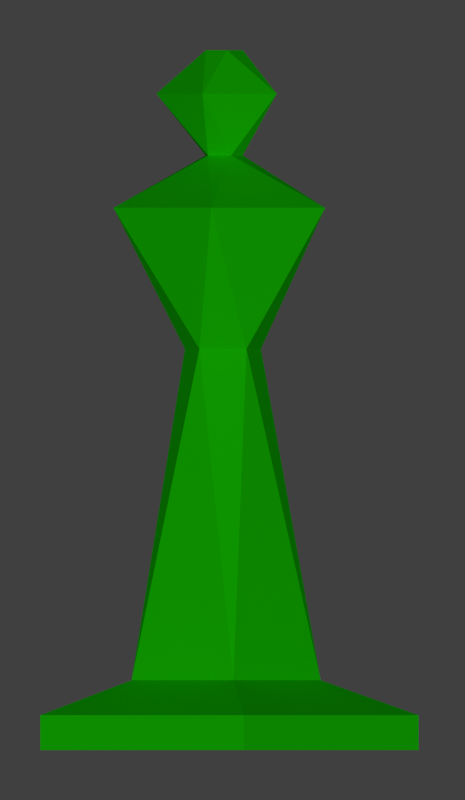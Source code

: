# Source: Morphy.blend  (saved by Blender 2.79.0; exported with 4.5.12 LTS)
import bpy
from mathutils import Matrix  # noqa: F401  (used for matrix-valued properties, if any)

bpy.ops.wm.read_factory_settings(use_empty=True)
scene = bpy.context.scene
scene.name = 'Scene'

# ---- collections
col_collection_1 = bpy.data.collections.new('Collection 1'); scene.collection.children.link(col_collection_1)

# ---- materials (node trees are filled in below, after node groups)
mat_morphy_mat = bpy.data.materials.new('Morphy Mat')
mat_morphy_mat.alpha_threshold = 0.0
mat_morphy_mat.use_transparent_shadow = False
mat_morphy_mat.diffuse_color = (0.01245, 0.8, 0.0, 1.0)
mat_morphy_mat.roughness = 0.5
mat_morphy_mat.specular_intensity = 0.1

# ---- material node trees

# ---- world
world_world = bpy.data.worlds.new('World'); scene.world = world_world
world_world.color = (0.05088, 0.05088, 0.05088)
world_world.use_sun_shadow = False
world_world.sun_shadow_jitter_overblur = 0.0
world_world.cycles.sampling_method = 'NONE'
world_world.cycles.sample_map_resolution = 256

# ---- cameras
cam_camera = bpy.data.cameras.new('Camera')
cam_camera.type = 'ORTHO'
cam_camera.clip_end = 100.0
cam_camera.lens = 35.0
cam_camera.sensor_width = 32.0
cam_camera.sensor_height = 18.0
cam_camera.ortho_scale = 2.0
cam_camera.display_size = 2.0
cam_camera.dof.focus_distance = 0.0
cam_camera.dof.aperture_fstop = 128.0
cam_camera.dof.aperture_blades = 6

# ---- lights
light_sun = bpy.data.lights.new('Sun', 'SUN')
light_sun.transmission_factor = 0.0
light_sun.angle = 0.1993
light_sun.energy = 1.0
light_sun.shadow_buffer_clip_start = 0.5
light_sun.shadow_soft_size = 0.1
light_sun.shadow_cascade_max_distance = 1000.0

# ---- meshes
me_cylinder = bpy.data.meshes.new('Cylinder')
me_cylinder.from_pydata([(0.0, 0.5, 0.0), (-0.025, -0.0433, 1.75), (0.4755, 0.1545, 0.0), (-0.0489, 0.0104, 1.75), (0.2939, -0.4045, 0.0), (-0.005226, 0.04973, 1.75), (-0.2939, -0.4045, 0.0), (0.04567, 0.02034, 1.75), (-0.4755, 0.1545, 0.0), (0.03345, -0.03716, 1.75), (0.0, 0.5, 0.0875), (-5.96e-09, 0.25, 0.175), (-0.05, 0.0866, 1.003), (-0.2425, 0.14, 1.356), (-0.05, 9.313e-09, 1.487), (-0.1442, -0.08325, 1.641), (-0.1237, 0.1114, 1.641), (-0.01545, 0.04755, 1.487), (0.05821, 0.2739, 1.356), (0.06691, 0.07431, 1.003), (0.2377, 0.07725, 0.175), (0.4755, 0.1545, 0.0875), (0.06772, 0.1521, 1.641), (0.04045, 0.02939, 1.487), (0.2784, 0.02927, 1.356), (0.09135, -0.04067, 1.003), (0.1469, -0.2023, 0.175), (0.2939, -0.4045, 0.0875), (0.1656, -0.0174, 1.641), (0.04045, -0.02939, 1.487), (0.1139, -0.2558, 1.356), (-0.01045, -0.09945, 1.003), (-0.1469, -0.2023, 0.175), (-0.2939, -0.4045, 0.0875), (0.03462, -0.1629, 1.641), (-0.01545, -0.04755, 1.487), (-0.2081, -0.1874, 1.356), (-0.09781, -0.02079, 1.003), (-0.2377, 0.07725, 0.175), (-0.4755, 0.1545, 0.0875)], [], [(3, 1, 9, 7, 5), (0, 2, 4, 6, 8), (6, 33, 39, 8), (33, 32, 38, 39), (8, 39, 10, 0), (39, 38, 11, 10), (17, 18, 13), (14, 17, 13), (4, 27, 33, 6), (27, 26, 32, 33), (13, 36, 14), (36, 35, 14), (14, 35, 15), (35, 34, 15), (2, 21, 27, 4), (21, 20, 26, 27), (34, 35, 29), (29, 28, 34), (28, 29, 23), (23, 22, 28), (0, 10, 21, 2), (10, 11, 20, 21), (22, 23, 17), (17, 16, 22), (16, 17, 14), (15, 16, 14), (3, 5, 16), (22, 16, 5), (5, 7, 22), (28, 22, 7), (7, 9, 28), (34, 28, 9), (9, 1, 34), (15, 34, 1), (1, 3, 15), (16, 15, 3), (18, 17, 23), (23, 24, 18), (24, 23, 29), (29, 30, 24), (30, 29, 35), (35, 36, 30), (31, 30, 36), (36, 37, 31), (37, 36, 13), (12, 37, 13), (13, 18, 12), (18, 19, 12), (19, 18, 24), (24, 25, 19), (25, 24, 30), (30, 31, 25), (26, 25, 31), (31, 32, 26), (32, 31, 37), (37, 38, 32), (38, 37, 12), (11, 38, 12), (12, 19, 11), (19, 20, 11), (20, 19, 25), (25, 26, 20)])
me_cylinder.materials.append(mat_morphy_mat)
me_cylinder.use_remesh_preserve_volume = False
me_cylinder.use_remesh_preserve_attributes = False
me_cylinder.use_mirror_vertex_groups = False
me_cylinder.update()

# ---- objects
ob_sun = bpy.data.objects.new('Sun', light_sun)
ob_render_camera = bpy.data.objects.new('Render Camera', cam_camera)
ob_morphy = bpy.data.objects.new('Morphy', me_cylinder)

# ---- transforms, parenting, visibility, modifiers, constraints
ob_sun.location = (0.0, 0.0, 0.0)
ob_sun.rotation_euler = (1.571, 0.0, 0.5236)
ob_sun.lineart.crease_threshold = 0.0
ob_render_camera.location = (1.068, -1.802, 0.875)
ob_render_camera.rotation_euler = (1.571, -0.0, 0.5236)
ob_render_camera.lineart.crease_threshold = 0.0
ob_morphy.location = (0.0, 0.0, 0.0)
ob_morphy.lineart.crease_threshold = 0.0

# ---- collection membership
col_collection_1.objects.link(ob_sun)
col_collection_1.objects.link(ob_render_camera)
col_collection_1.objects.link(ob_morphy)

# ---- scene / render settings (as saved in the file)
scene.camera = ob_render_camera
scene.frame_start = 1; scene.frame_end = 250; scene.frame_set(1)
scene.render.engine = 'BLENDER_EEVEE_NEXT'
scene.render.image_settings.compression = 0
scene.render.resolution_x = 512
scene.render.resolution_y = 880
scene.render.dither_intensity = 0.0
scene.render.film_transparent = True
scene.cycles.use_denoising = False
scene.cycles.samples = 10
scene.cycles.sampling_pattern = 'TABULATED_SOBOL'
scene.cycles.light_sampling_threshold = 0.0
scene.cycles.use_adaptive_sampling = False
scene.cycles.use_light_tree = False
scene.cycles.blur_glossy = 0.0
scene.cycles.pixel_filter_type = 'GAUSSIAN'
scene.cycles.sample_clamp_indirect = 0.0
scene.view_settings.view_transform = 'Standard'
bpy.context.view_layer.update()
